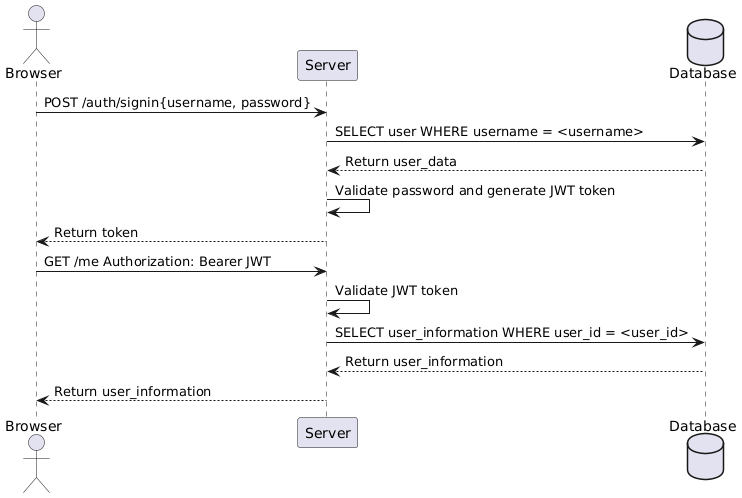

The diagram above was rendered by PlantUML. Its source (embedded in the PNG):
@startuml
actor Browser
participant Server
database Database

Browser -> Server: POST /auth/signin{username, password} 
Server -> Database: SELECT user WHERE username = <username>
Database --> Server: Return user_data
Server -> Server: Validate password and generate JWT token
Server --> Browser: Return token

Browser -> Server: GET /me Authorization: Bearer JWT
Server -> Server: Validate JWT token
Server -> Database: SELECT user_information WHERE user_id = <user_id>
Database --> Server: Return user_information
Server --> Browser: Return user_information
@enduml